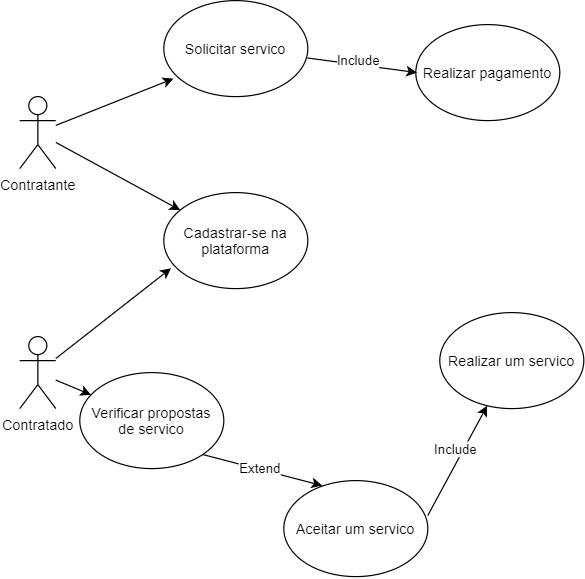

The diagram above was exported from draw.io. Its source (the exported page's mxGraphModel, read from the mxfile embedded in the PNG):
<mxGraphModel dx="668" dy="660" grid="1" gridSize="10" guides="1" tooltips="1" connect="1" arrows="1" fold="1" page="1" pageScale="1" pageWidth="850" pageHeight="1100" math="0" shadow="0">
  <root>
    <mxCell id="0" />
    <mxCell id="1" parent="0" />
    <mxCell id="ktTiPEoiw7B405REsSUS-1" value="Contratante" style="shape=umlActor;verticalLabelPosition=bottom;verticalAlign=top;html=1;outlineConnect=0;" vertex="1" parent="1">
      <mxGeometry x="50" y="200" width="30" height="60" as="geometry" />
    </mxCell>
    <mxCell id="ktTiPEoiw7B405REsSUS-2" value="Contratado&lt;br&gt;" style="shape=umlActor;verticalLabelPosition=bottom;verticalAlign=top;html=1;outlineConnect=0;" vertex="1" parent="1">
      <mxGeometry x="50" y="400" width="30" height="60" as="geometry" />
    </mxCell>
    <mxCell id="ktTiPEoiw7B405REsSUS-3" value="Cadastrar-se na plataforma" style="ellipse;whiteSpace=wrap;html=1;" vertex="1" parent="1">
      <mxGeometry x="170" y="280" width="120" height="80" as="geometry" />
    </mxCell>
    <mxCell id="ktTiPEoiw7B405REsSUS-11" value="Solicitar servico" style="ellipse;whiteSpace=wrap;html=1;" vertex="1" parent="1">
      <mxGeometry x="170" y="120" width="120" height="80" as="geometry" />
    </mxCell>
    <mxCell id="ktTiPEoiw7B405REsSUS-13" value="Aceitar um servico" style="ellipse;whiteSpace=wrap;html=1;" vertex="1" parent="1">
      <mxGeometry x="270" y="520" width="120" height="80" as="geometry" />
    </mxCell>
    <mxCell id="ktTiPEoiw7B405REsSUS-16" value="Realizar um servico" style="ellipse;whiteSpace=wrap;html=1;" vertex="1" parent="1">
      <mxGeometry x="400" y="380" width="120" height="80" as="geometry" />
    </mxCell>
    <mxCell id="ktTiPEoiw7B405REsSUS-19" value="" style="endArrow=classic;html=1;entryX=0.067;entryY=0.813;entryDx=0;entryDy=0;entryPerimeter=0;" edge="1" parent="1" source="ktTiPEoiw7B405REsSUS-1" target="ktTiPEoiw7B405REsSUS-11">
      <mxGeometry width="50" height="50" relative="1" as="geometry">
        <mxPoint x="260" y="420" as="sourcePoint" />
        <mxPoint x="310" y="370" as="targetPoint" />
      </mxGeometry>
    </mxCell>
    <mxCell id="ktTiPEoiw7B405REsSUS-21" value="" style="endArrow=classic;html=1;" edge="1" parent="1" source="ktTiPEoiw7B405REsSUS-1" target="ktTiPEoiw7B405REsSUS-3">
      <mxGeometry width="50" height="50" relative="1" as="geometry">
        <mxPoint x="100" y="244.03397027600852" as="sourcePoint" />
        <mxPoint x="198.03999999999996" y="205.03999999999996" as="targetPoint" />
      </mxGeometry>
    </mxCell>
    <mxCell id="ktTiPEoiw7B405REsSUS-22" value="" style="endArrow=classic;html=1;entryX=0.05;entryY=0.788;entryDx=0;entryDy=0;entryPerimeter=0;" edge="1" parent="1" source="ktTiPEoiw7B405REsSUS-2" target="ktTiPEoiw7B405REsSUS-3">
      <mxGeometry width="50" height="50" relative="1" as="geometry">
        <mxPoint x="110" y="254.03397027600852" as="sourcePoint" />
        <mxPoint x="208.03999999999996" y="215.03999999999996" as="targetPoint" />
      </mxGeometry>
    </mxCell>
    <mxCell id="ktTiPEoiw7B405REsSUS-23" value="" style="endArrow=classic;html=1;" edge="1" parent="1" source="ktTiPEoiw7B405REsSUS-2" target="ktTiPEoiw7B405REsSUS-31">
      <mxGeometry width="50" height="50" relative="1" as="geometry">
        <mxPoint x="120" y="264.0339702760085" as="sourcePoint" />
        <mxPoint x="140" y="460" as="targetPoint" />
      </mxGeometry>
    </mxCell>
    <mxCell id="ktTiPEoiw7B405REsSUS-24" value="" style="endArrow=classic;html=1;exitX=1;exitY=0.363;exitDx=0;exitDy=0;exitPerimeter=0;" edge="1" parent="1" source="ktTiPEoiw7B405REsSUS-13" target="ktTiPEoiw7B405REsSUS-16">
      <mxGeometry width="50" height="50" relative="1" as="geometry">
        <mxPoint x="130" y="274.0339702760085" as="sourcePoint" />
        <mxPoint x="228.03999999999996" y="235.03999999999996" as="targetPoint" />
      </mxGeometry>
    </mxCell>
    <mxCell id="ktTiPEoiw7B405REsSUS-29" value="Include" style="edgeLabel;html=1;align=center;verticalAlign=middle;resizable=0;points=[];" vertex="1" connectable="0" parent="ktTiPEoiw7B405REsSUS-24">
      <mxGeometry x="-0.306" y="-2" relative="1" as="geometry">
        <mxPoint x="3.51" y="-24.69" as="offset" />
      </mxGeometry>
    </mxCell>
    <mxCell id="ktTiPEoiw7B405REsSUS-25" value="Realizar pagamento" style="ellipse;whiteSpace=wrap;html=1;" vertex="1" parent="1">
      <mxGeometry x="380" y="140" width="120" height="80" as="geometry" />
    </mxCell>
    <mxCell id="ktTiPEoiw7B405REsSUS-26" value="" style="endArrow=classic;html=1;entryX=0;entryY=0.5;entryDx=0;entryDy=0;" edge="1" parent="1">
      <mxGeometry width="50" height="50" relative="1" as="geometry">
        <mxPoint x="289.8348405414571" y="167.84464540552779" as="sourcePoint" />
        <mxPoint x="381" y="180" as="targetPoint" />
      </mxGeometry>
    </mxCell>
    <mxCell id="ktTiPEoiw7B405REsSUS-30" value="Include" style="edgeLabel;html=1;align=center;verticalAlign=middle;resizable=0;points=[];" vertex="1" connectable="0" parent="ktTiPEoiw7B405REsSUS-26">
      <mxGeometry x="-0.2947" relative="1" as="geometry">
        <mxPoint x="9.45" y="-2.0700000000000003" as="offset" />
      </mxGeometry>
    </mxCell>
    <mxCell id="ktTiPEoiw7B405REsSUS-31" value="Verificar propostas&lt;br&gt;de servico" style="ellipse;whiteSpace=wrap;html=1;" vertex="1" parent="1">
      <mxGeometry x="100" y="430" width="120" height="80" as="geometry" />
    </mxCell>
    <mxCell id="ktTiPEoiw7B405REsSUS-32" value="" style="endArrow=classic;html=1;exitX=1;exitY=1;exitDx=0;exitDy=0;entryX=0.267;entryY=0.052;entryDx=0;entryDy=0;entryPerimeter=0;" edge="1" parent="1" source="ktTiPEoiw7B405REsSUS-31" target="ktTiPEoiw7B405REsSUS-13">
      <mxGeometry width="50" height="50" relative="1" as="geometry">
        <mxPoint x="290" y="420" as="sourcePoint" />
        <mxPoint x="340" y="370" as="targetPoint" />
      </mxGeometry>
    </mxCell>
    <mxCell id="ktTiPEoiw7B405REsSUS-33" value="Extend" style="edgeLabel;html=1;align=center;verticalAlign=middle;resizable=0;points=[];" vertex="1" connectable="0" parent="ktTiPEoiw7B405REsSUS-32">
      <mxGeometry x="-0.2182" y="-1" relative="1" as="geometry">
        <mxPoint x="9.11" y="0.69" as="offset" />
      </mxGeometry>
    </mxCell>
  </root>
</mxGraphModel>